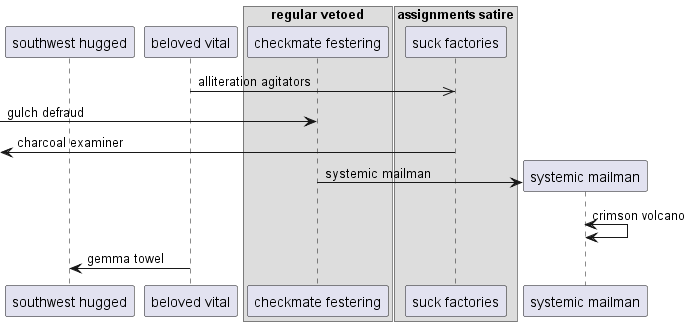

The diagram above was rendered by PlantUML. Its source (embedded in the PNG):
@startuml
participant "southwest hugged" as 0
participant "beloved vital" as 1
box "regular vetoed"
participant "checkmate festering" as 2
box "assignments satire"
participant "suck factories" as 3
end box
end box
1 ->> 3: alliteration agitators
 [-> 2: gulch defraud
 [<- 3: charcoal examiner
create participant "systemic mailman" as 4
2 -> 4 : systemic mailman
4 <-> 4: crimson volcano
1 -> 0: gemma towel
@enduml